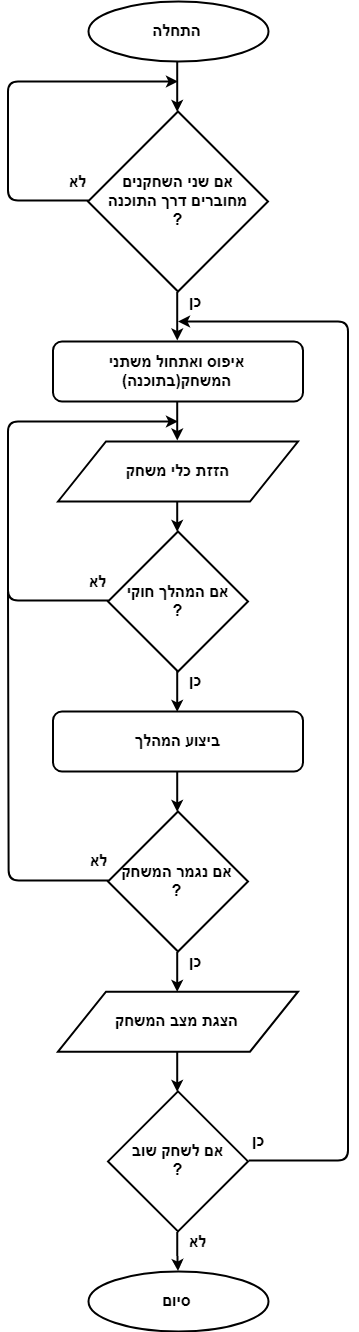

The diagram above was exported from draw.io. Its source (the exported page's mxGraphModel, read from the mxfile embedded in the PNG):
<mxGraphModel dx="2400" dy="1291" grid="1" gridSize="10" guides="1" tooltips="1" connect="1" arrows="1" fold="1" page="1" pageScale="1" pageWidth="1654" pageHeight="1169" math="0" shadow="0">
  <root>
    <mxCell id="0" />
    <mxCell id="1" parent="0" />
    <mxCell id="JKYF0wijdkA31w2AeVb5-28" style="edgeStyle=orthogonalEdgeStyle;rounded=0;orthogonalLoop=1;jettySize=auto;html=1;exitX=0.5;exitY=1;exitDx=0;exitDy=0;entryX=0.5;entryY=0;entryDx=0;entryDy=0;strokeWidth=2;fontFamily=Helvetica;fontSize=16;" parent="1" source="JKYF0wijdkA31w2AeVb5-1" target="JKYF0wijdkA31w2AeVb5-7" edge="1">
      <mxGeometry relative="1" as="geometry" />
    </mxCell>
    <mxCell id="JKYF0wijdkA31w2AeVb5-1" value="&lt;b&gt;התחלה&lt;/b&gt;" style="ellipse;whiteSpace=wrap;html=1;fontFamily=Helvetica;fontSize=16;labelBorderColor=none;labelBackgroundColor=none;spacingTop=0;spacing=2;gradientColor=none;strokeWidth=2;perimeterSpacing=0;shadow=0;textDirection=rtl;" parent="1" vertex="1">
      <mxGeometry x="736.5" y="30" width="180" height="60" as="geometry" />
    </mxCell>
    <mxCell id="JKYF0wijdkA31w2AeVb5-2" value="&lt;b&gt;סיום&lt;br&gt;&lt;/b&gt;" style="ellipse;whiteSpace=wrap;html=1;fontFamily=Helvetica;fontSize=16;labelBorderColor=none;labelBackgroundColor=none;spacingTop=0;spacing=2;strokeWidth=2;textDirection=rtl;" parent="1" vertex="1">
      <mxGeometry x="736.5" y="1299.5" width="180" height="60" as="geometry" />
    </mxCell>
    <mxCell id="JKYF0wijdkA31w2AeVb5-29" value="כן" style="edgeStyle=orthogonalEdgeStyle;rounded=0;orthogonalLoop=1;jettySize=auto;html=1;exitX=0.5;exitY=1;exitDx=0;exitDy=0;strokeWidth=2;fontFamily=Helvetica;fontSize=16;entryX=0.5;entryY=0;entryDx=0;entryDy=0;fontStyle=1;labelPosition=right;verticalLabelPosition=middle;align=left;verticalAlign=middle;" parent="1" source="JKYF0wijdkA31w2AeVb5-7" target="JKYF0wijdkA31w2AeVb5-9" edge="1">
      <mxGeometry x="-0.6095" y="10" relative="1" as="geometry">
        <mxPoint x="826.1470588235295" y="370" as="targetPoint" />
        <mxPoint as="offset" />
      </mxGeometry>
    </mxCell>
    <mxCell id="JKYF0wijdkA31w2AeVb5-7" value="&lt;b&gt;אם שני השחקנים&lt;br&gt;מחוברים דרך התוכנה&lt;br&gt;?&lt;br&gt;&lt;/b&gt;" style="rhombus;whiteSpace=wrap;html=1;shadow=0;glass=0;comic=0;labelBackgroundColor=none;strokeWidth=2;gradientColor=none;fontFamily=Helvetica;fontSize=16;textDirection=rtl;" parent="1" vertex="1">
      <mxGeometry x="736.5" y="140" width="180" height="180" as="geometry" />
    </mxCell>
    <mxCell id="JKYF0wijdkA31w2AeVb5-15" style="edgeStyle=orthogonalEdgeStyle;rounded=0;orthogonalLoop=1;jettySize=auto;html=1;entryX=0.5;entryY=0;entryDx=0;entryDy=0;strokeWidth=2;fontFamily=Helvetica;fontSize=16;" parent="1" source="JKYF0wijdkA31w2AeVb5-9" target="JKYF0wijdkA31w2AeVb5-14" edge="1">
      <mxGeometry relative="1" as="geometry" />
    </mxCell>
    <mxCell id="JKYF0wijdkA31w2AeVb5-9" value="&lt;b&gt;איפוס ואתחול משתני המשחק(בתוכנה)&lt;br&gt;&lt;/b&gt;" style="rounded=1;whiteSpace=wrap;html=1;labelBackgroundColor=none;fontFamily=Helvetica;fontSize=16;strokeWidth=2;comic=0;glass=0;shadow=0;textDirection=rtl;" parent="1" vertex="1">
      <mxGeometry x="701.5" y="370" width="250" height="60" as="geometry" />
    </mxCell>
    <mxCell id="JKYF0wijdkA31w2AeVb5-17" style="edgeStyle=orthogonalEdgeStyle;rounded=0;orthogonalLoop=1;jettySize=auto;html=1;entryX=0.5;entryY=0;entryDx=0;entryDy=0;strokeWidth=2;fontFamily=Helvetica;fontSize=16;" parent="1" source="JKYF0wijdkA31w2AeVb5-14" target="JKYF0wijdkA31w2AeVb5-16" edge="1">
      <mxGeometry relative="1" as="geometry" />
    </mxCell>
    <mxCell id="JKYF0wijdkA31w2AeVb5-14" value="&lt;b&gt;הזזת כלי משחק&lt;/b&gt;" style="shape=parallelogram;perimeter=parallelogramPerimeter;whiteSpace=wrap;html=1;shadow=0;glass=0;comic=0;labelBackgroundColor=none;strokeWidth=2;gradientColor=none;fontFamily=Helvetica;fontSize=16;" parent="1" vertex="1">
      <mxGeometry x="706.5" y="470" width="240" height="60" as="geometry" />
    </mxCell>
    <mxCell id="JKYF0wijdkA31w2AeVb5-19" value="&lt;b&gt;כן&lt;/b&gt;" style="edgeStyle=orthogonalEdgeStyle;rounded=0;orthogonalLoop=1;jettySize=auto;html=1;entryX=0.5;entryY=0;entryDx=0;entryDy=0;strokeWidth=2;fontFamily=Helvetica;fontSize=16;labelPosition=right;verticalLabelPosition=middle;align=left;verticalAlign=middle;" parent="1" source="JKYF0wijdkA31w2AeVb5-16" target="JKYF0wijdkA31w2AeVb5-18" edge="1">
      <mxGeometry x="0.0173" y="15" relative="1" as="geometry">
        <mxPoint x="-5" y="-11" as="offset" />
      </mxGeometry>
    </mxCell>
    <mxCell id="JKYF0wijdkA31w2AeVb5-16" value="&lt;b&gt;אם המהלך חוקי&lt;br&gt;?&lt;br&gt;&lt;/b&gt;" style="rhombus;whiteSpace=wrap;html=1;shadow=0;glass=0;comic=0;labelBackgroundColor=none;strokeWidth=2;gradientColor=none;fontFamily=Helvetica;fontSize=16;textDirection=rtl;" parent="1" vertex="1">
      <mxGeometry x="756.5" y="560" width="140" height="140" as="geometry" />
    </mxCell>
    <mxCell id="JKYF0wijdkA31w2AeVb5-21" style="edgeStyle=orthogonalEdgeStyle;rounded=0;orthogonalLoop=1;jettySize=auto;html=1;entryX=0.5;entryY=0;entryDx=0;entryDy=0;strokeWidth=2;fontFamily=Helvetica;fontSize=16;" parent="1" source="JKYF0wijdkA31w2AeVb5-18" target="JKYF0wijdkA31w2AeVb5-20" edge="1">
      <mxGeometry relative="1" as="geometry" />
    </mxCell>
    <mxCell id="JKYF0wijdkA31w2AeVb5-18" value="&lt;b&gt;ביצוע המהלך&lt;br&gt;&lt;/b&gt;" style="rounded=1;whiteSpace=wrap;html=1;labelBackgroundColor=none;fontFamily=Helvetica;fontSize=16;strokeWidth=2;comic=0;glass=0;shadow=0;textDirection=rtl;" parent="1" vertex="1">
      <mxGeometry x="701.5" y="740" width="250" height="60" as="geometry" />
    </mxCell>
    <mxCell id="JKYF0wijdkA31w2AeVb5-23" value="כן" style="edgeStyle=orthogonalEdgeStyle;rounded=0;orthogonalLoop=1;jettySize=auto;html=1;exitX=0.5;exitY=1;exitDx=0;exitDy=0;entryX=0.5;entryY=0;entryDx=0;entryDy=0;strokeWidth=2;fontFamily=Helvetica;fontSize=16;fontStyle=1;labelPosition=right;verticalLabelPosition=middle;align=left;verticalAlign=middle;" parent="1" source="JKYF0wijdkA31w2AeVb5-20" target="JKYF0wijdkA31w2AeVb5-22" edge="1">
      <mxGeometry x="-0.5176" y="10" relative="1" as="geometry">
        <mxPoint as="offset" />
      </mxGeometry>
    </mxCell>
    <mxCell id="JKYF0wijdkA31w2AeVb5-36" value="&lt;b&gt;לא&lt;/b&gt;" style="edgeStyle=orthogonalEdgeStyle;rounded=1;orthogonalLoop=1;jettySize=auto;html=1;exitX=0;exitY=0.5;exitDx=0;exitDy=0;strokeWidth=2;fontFamily=Helvetica;fontSize=16;strokeColor=#000000;endArrow=none;endFill=0;" parent="1" source="JKYF0wijdkA31w2AeVb5-20" edge="1">
      <mxGeometry x="-0.3858" y="-90" relative="1" as="geometry">
        <mxPoint x="656.5" y="620" as="targetPoint" />
        <mxPoint as="offset" />
      </mxGeometry>
    </mxCell>
    <mxCell id="JKYF0wijdkA31w2AeVb5-20" value="&lt;b&gt;אם נגמר המשחק&lt;br&gt;?&lt;br&gt;&lt;/b&gt;" style="rhombus;whiteSpace=wrap;html=1;shadow=0;glass=0;comic=0;labelBackgroundColor=none;strokeWidth=2;gradientColor=none;fontFamily=Helvetica;fontSize=16;textDirection=rtl;" parent="1" vertex="1">
      <mxGeometry x="756.5" y="840" width="140" height="140" as="geometry" />
    </mxCell>
    <mxCell id="JKYF0wijdkA31w2AeVb5-31" style="edgeStyle=orthogonalEdgeStyle;rounded=0;orthogonalLoop=1;jettySize=auto;html=1;exitX=0.5;exitY=1;exitDx=0;exitDy=0;entryX=0.5;entryY=0;entryDx=0;entryDy=0;strokeWidth=2;fontFamily=Helvetica;fontSize=16;" parent="1" source="JKYF0wijdkA31w2AeVb5-22" target="JKYF0wijdkA31w2AeVb5-30" edge="1">
      <mxGeometry relative="1" as="geometry" />
    </mxCell>
    <mxCell id="JKYF0wijdkA31w2AeVb5-22" value="&lt;b&gt;הצגת מצב המשחק&lt;/b&gt;" style="shape=parallelogram;perimeter=parallelogramPerimeter;whiteSpace=wrap;html=1;shadow=0;glass=0;comic=0;labelBackgroundColor=none;strokeWidth=2;gradientColor=none;fontFamily=Helvetica;fontSize=16;" parent="1" vertex="1">
      <mxGeometry x="706.5" y="1020.1764705882351" width="240" height="60" as="geometry" />
    </mxCell>
    <mxCell id="JKYF0wijdkA31w2AeVb5-26" value="&lt;b&gt;לא&lt;/b&gt;" style="edgeStyle=elbowEdgeStyle;elbow=horizontal;endArrow=classic;html=1;strokeWidth=2;fontFamily=Helvetica;fontSize=16;exitX=0;exitY=0.5;exitDx=0;exitDy=0;" parent="1" source="JKYF0wijdkA31w2AeVb5-16" edge="1">
      <mxGeometry x="-0.4667" y="-90" width="50" height="50" relative="1" as="geometry">
        <mxPoint x="506.5" y="519.8823529411765" as="sourcePoint" />
        <mxPoint x="826.5" y="450" as="targetPoint" />
        <Array as="points">
          <mxPoint x="656.5" y="570" />
          <mxPoint x="656.5" y="390" />
          <mxPoint x="656.5" y="470" />
          <mxPoint x="656.5" y="430" />
        </Array>
        <mxPoint as="offset" />
      </mxGeometry>
    </mxCell>
    <mxCell id="JKYF0wijdkA31w2AeVb5-27" value="&lt;b&gt;לא&lt;/b&gt;" style="edgeStyle=elbowEdgeStyle;elbow=horizontal;endArrow=classic;html=1;strokeWidth=2;fontFamily=Helvetica;fontSize=16;exitX=0;exitY=0.5;exitDx=0;exitDy=0;labelPosition=center;verticalLabelPosition=middle;align=center;verticalAlign=middle;" parent="1" source="JKYF0wijdkA31w2AeVb5-7" edge="1">
      <mxGeometry x="-0.4595" y="-70" width="50" height="50" relative="1" as="geometry">
        <mxPoint x="606.7352941176471" y="230.4117647058825" as="sourcePoint" />
        <mxPoint x="826.5" y="110" as="targetPoint" />
        <Array as="points">
          <mxPoint x="656.5" y="170" />
        </Array>
        <mxPoint as="offset" />
      </mxGeometry>
    </mxCell>
    <mxCell id="JKYF0wijdkA31w2AeVb5-32" value="&lt;b&gt;לא&lt;/b&gt;" style="edgeStyle=orthogonalEdgeStyle;rounded=0;orthogonalLoop=1;jettySize=auto;html=1;exitX=0.5;exitY=1;exitDx=0;exitDy=0;strokeWidth=2;fontFamily=Helvetica;fontSize=16;labelPosition=right;verticalLabelPosition=middle;align=left;verticalAlign=middle;" parent="1" source="JKYF0wijdkA31w2AeVb5-30" target="JKYF0wijdkA31w2AeVb5-2" edge="1">
      <mxGeometry x="0.0217" y="15" relative="1" as="geometry">
        <mxPoint x="-5" y="-10" as="offset" />
      </mxGeometry>
    </mxCell>
    <mxCell id="JKYF0wijdkA31w2AeVb5-37" value="&lt;b&gt;כן&lt;/b&gt;" style="rounded=1;orthogonalLoop=1;jettySize=auto;html=1;exitX=1;exitY=0.5;exitDx=0;exitDy=0;endArrow=classic;endFill=1;strokeColor=#000000;strokeWidth=2;fontFamily=Helvetica;fontSize=16;edgeStyle=elbowEdgeStyle;" parent="1" source="JKYF0wijdkA31w2AeVb5-30" edge="1">
      <mxGeometry x="-0.7845" y="90" relative="1" as="geometry">
        <mxPoint x="826.5" y="350" as="targetPoint" />
        <Array as="points">
          <mxPoint x="996.5" y="710" />
        </Array>
        <mxPoint as="offset" />
      </mxGeometry>
    </mxCell>
    <mxCell id="JKYF0wijdkA31w2AeVb5-30" value="&lt;b&gt;אם לשחק שוב&lt;br&gt;?&lt;br&gt;&lt;/b&gt;" style="rhombus;whiteSpace=wrap;html=1;shadow=0;glass=0;comic=0;labelBackgroundColor=none;strokeWidth=2;gradientColor=none;fontFamily=Helvetica;fontSize=16;textDirection=rtl;" parent="1" vertex="1">
      <mxGeometry x="756.5" y="1119.9117647058824" width="140" height="140" as="geometry" />
    </mxCell>
  </root>
</mxGraphModel>